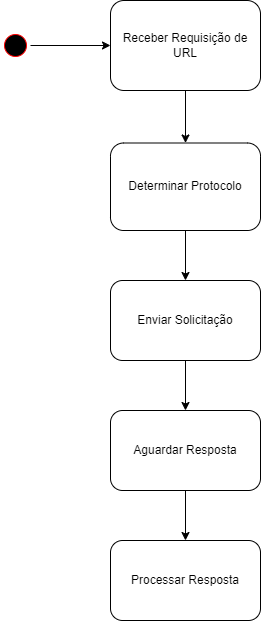

The diagram above was exported from draw.io. Its source (the exported page's mxGraphModel, read from the mxfile embedded in the PNG):
<mxGraphModel dx="431" dy="746" grid="1" gridSize="10" guides="1" tooltips="1" connect="1" arrows="1" fold="1" page="1" pageScale="1" pageWidth="850" pageHeight="1100" math="0" shadow="0">
  <root>
    <mxCell id="0" />
    <mxCell id="1" parent="0" />
    <mxCell id="Yg8xTZ5kzi30A7Ruw8CX-9" style="edgeStyle=orthogonalEdgeStyle;rounded=0;orthogonalLoop=1;jettySize=auto;html=1;exitX=0.5;exitY=1;exitDx=0;exitDy=0;entryX=0.5;entryY=0;entryDx=0;entryDy=0;" edge="1" parent="1" source="Yg8xTZ5kzi30A7Ruw8CX-5" target="Yg8xTZ5kzi30A7Ruw8CX-6">
      <mxGeometry relative="1" as="geometry">
        <mxPoint x="275" y="330" as="targetPoint" />
        <Array as="points" />
      </mxGeometry>
    </mxCell>
    <mxCell id="Yg8xTZ5kzi30A7Ruw8CX-5" value="Determinar Protocolo" style="rounded=1;whiteSpace=wrap;html=1;" vertex="1" parent="1">
      <mxGeometry x="200" y="202.5" width="150" height="87.5" as="geometry" />
    </mxCell>
    <mxCell id="Yg8xTZ5kzi30A7Ruw8CX-19" style="edgeStyle=orthogonalEdgeStyle;rounded=0;orthogonalLoop=1;jettySize=auto;html=1;exitX=0.5;exitY=1;exitDx=0;exitDy=0;entryX=0.5;entryY=0;entryDx=0;entryDy=0;" edge="1" parent="1" source="Yg8xTZ5kzi30A7Ruw8CX-6" target="Yg8xTZ5kzi30A7Ruw8CX-18">
      <mxGeometry relative="1" as="geometry" />
    </mxCell>
    <mxCell id="Yg8xTZ5kzi30A7Ruw8CX-6" value="Enviar Solicitação" style="rounded=1;whiteSpace=wrap;html=1;" vertex="1" parent="1">
      <mxGeometry x="200" y="340" width="150" height="80" as="geometry" />
    </mxCell>
    <mxCell id="Yg8xTZ5kzi30A7Ruw8CX-16" style="edgeStyle=orthogonalEdgeStyle;rounded=0;orthogonalLoop=1;jettySize=auto;html=1;exitX=1;exitY=0.5;exitDx=0;exitDy=0;entryX=0;entryY=0.5;entryDx=0;entryDy=0;" edge="1" parent="1" source="Yg8xTZ5kzi30A7Ruw8CX-13" target="Yg8xTZ5kzi30A7Ruw8CX-15">
      <mxGeometry relative="1" as="geometry">
        <mxPoint x="180" y="90" as="targetPoint" />
      </mxGeometry>
    </mxCell>
    <mxCell id="Yg8xTZ5kzi30A7Ruw8CX-13" value="" style="ellipse;html=1;shape=startState;fillColor=#000000;strokeColor=#ff0000;" vertex="1" parent="1">
      <mxGeometry x="90" y="90" width="30" height="30" as="geometry" />
    </mxCell>
    <mxCell id="Yg8xTZ5kzi30A7Ruw8CX-17" style="edgeStyle=orthogonalEdgeStyle;rounded=0;orthogonalLoop=1;jettySize=auto;html=1;exitX=0.5;exitY=1;exitDx=0;exitDy=0;entryX=0.5;entryY=0;entryDx=0;entryDy=0;" edge="1" parent="1" source="Yg8xTZ5kzi30A7Ruw8CX-15" target="Yg8xTZ5kzi30A7Ruw8CX-5">
      <mxGeometry relative="1" as="geometry" />
    </mxCell>
    <mxCell id="Yg8xTZ5kzi30A7Ruw8CX-15" value="Receber Requisição de URL" style="rounded=1;whiteSpace=wrap;html=1;" vertex="1" parent="1">
      <mxGeometry x="200" y="60" width="150" height="90" as="geometry" />
    </mxCell>
    <mxCell id="Yg8xTZ5kzi30A7Ruw8CX-22" style="edgeStyle=orthogonalEdgeStyle;rounded=0;orthogonalLoop=1;jettySize=auto;html=1;exitX=0.5;exitY=1;exitDx=0;exitDy=0;entryX=0.5;entryY=0;entryDx=0;entryDy=0;" edge="1" parent="1" source="Yg8xTZ5kzi30A7Ruw8CX-18" target="Yg8xTZ5kzi30A7Ruw8CX-21">
      <mxGeometry relative="1" as="geometry" />
    </mxCell>
    <mxCell id="Yg8xTZ5kzi30A7Ruw8CX-18" value="Aguardar Resposta" style="rounded=1;whiteSpace=wrap;html=1;" vertex="1" parent="1">
      <mxGeometry x="200" y="470" width="150" height="80" as="geometry" />
    </mxCell>
    <mxCell id="Yg8xTZ5kzi30A7Ruw8CX-21" value="Processar Resposta" style="rounded=1;whiteSpace=wrap;html=1;" vertex="1" parent="1">
      <mxGeometry x="200" y="600" width="150" height="80" as="geometry" />
    </mxCell>
  </root>
</mxGraphModel>